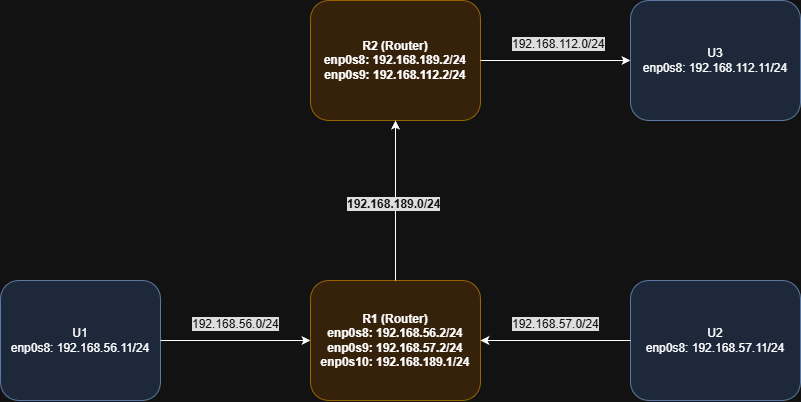

The diagram above was exported from draw.io. Its source (the exported page's mxGraphModel, read from the mxfile embedded in the PNG):
<mxGraphModel dx="1393" dy="792" grid="1" gridSize="10" guides="1" tooltips="1" connect="1" arrows="1" fold="1" page="1" pageScale="1" pageWidth="850" pageHeight="1100" math="0" shadow="0">
  <root>
    <mxCell id="0" />
    <mxCell id="1" parent="0" />
    <mxCell id="_Ml18Oyej_LML2HcSFJ0-1" parent="1" style="rounded=1;whiteSpace=wrap;html=1;fillColor=#dae8fc;strokeColor=#6c8ebf;" value="U1&lt;br&gt;enp0s8: 192.168.56.11/24" vertex="1">
      <mxGeometry height="120" width="160" x="30" y="760" as="geometry" />
    </mxCell>
    <mxCell id="_Ml18Oyej_LML2HcSFJ0-2" parent="1" style="rounded=1;whiteSpace=wrap;html=1;fillColor=#dae8fc;strokeColor=#6c8ebf;" value="U2&lt;br&gt;enp0s8: 192.168.57.11/24" vertex="1">
      <mxGeometry height="120" width="170" x="660" y="760" as="geometry" />
    </mxCell>
    <mxCell id="_Ml18Oyej_LML2HcSFJ0-3" parent="1" style="rounded=1;whiteSpace=wrap;html=1;fillColor=#ffe6cc;strokeColor=#d79b00;fontStyle=1" value="R1 (Router)&lt;br&gt;enp0s8: 192.168.56.2/24&lt;br&gt;enp0s9: 192.168.57.2/24&lt;br&gt;enp0s10: 192.168.189.1/24" vertex="1">
      <mxGeometry height="120" width="170" x="340" y="760" as="geometry" />
    </mxCell>
    <mxCell id="_Ml18Oyej_LML2HcSFJ0-5" edge="1" parent="1" source="_Ml18Oyej_LML2HcSFJ0-1" style="endArrow=classic;html=1;rounded=0;entryX=0;entryY=0.5;entryDx=0;entryDy=0;exitX=1;exitY=0.5;exitDx=0;exitDy=0;" target="_Ml18Oyej_LML2HcSFJ0-3" value="">
      <mxGeometry height="50" relative="1" width="50" as="geometry">
        <mxPoint x="220" y="845" as="sourcePoint" />
        <mxPoint x="270" y="795" as="targetPoint" />
      </mxGeometry>
    </mxCell>
    <mxCell id="_Ml18Oyej_LML2HcSFJ0-6" edge="1" parent="1" source="_Ml18Oyej_LML2HcSFJ0-2" style="endArrow=classic;html=1;rounded=0;entryX=1;entryY=0.5;entryDx=0;entryDy=0;exitX=0;exitY=0.5;exitDx=0;exitDy=0;" target="_Ml18Oyej_LML2HcSFJ0-3" value="">
      <mxGeometry height="50" relative="1" width="50" as="geometry">
        <mxPoint x="580" y="890" as="sourcePoint" />
        <mxPoint x="630" y="840" as="targetPoint" />
      </mxGeometry>
    </mxCell>
    <mxCell id="_Ml18Oyej_LML2HcSFJ0-7" parent="1" style="text;whiteSpace=wrap;html=1;fillColor=none;" value="&lt;span style=&quot;color: rgb(255, 255, 255); font-family: Helvetica; font-size: 12px; font-style: normal; font-variant-ligatures: normal; font-variant-caps: normal; font-weight: 400; letter-spacing: normal; orphans: 2; text-align: center; text-indent: 0px; text-transform: none; widows: 2; word-spacing: 0px; -webkit-text-stroke-width: 0px; white-space: nowrap; background-color: rgb(18, 18, 18); text-decoration-thickness: initial; text-decoration-style: initial; text-decoration-color: initial; display: inline !important; float: none;&quot;&gt;192.168.56.0/24&lt;/span&gt;" vertex="1">
      <mxGeometry height="40" width="100" x="220" y="790" as="geometry" />
    </mxCell>
    <mxCell id="_Ml18Oyej_LML2HcSFJ0-8" parent="1" style="text;whiteSpace=wrap;html=1;" value="&lt;span style=&quot;color: rgb(255, 255, 255); font-family: Helvetica; font-size: 12px; font-style: normal; font-variant-ligatures: normal; font-variant-caps: normal; font-weight: 400; letter-spacing: normal; orphans: 2; text-align: center; text-indent: 0px; text-transform: none; widows: 2; word-spacing: 0px; -webkit-text-stroke-width: 0px; white-space: nowrap; background-color: rgb(18, 18, 18); text-decoration-thickness: initial; text-decoration-style: initial; text-decoration-color: initial; display: inline !important; float: none;&quot;&gt;192.168.57.0/24&lt;/span&gt;" vertex="1">
      <mxGeometry height="40" width="100" x="540" y="790" as="geometry" />
    </mxCell>
    <mxCell id="_Ml18Oyej_LML2HcSFJ0-10" parent="1" style="rounded=1;whiteSpace=wrap;html=1;fillColor=#ffe6cc;strokeColor=#d79b00;fontStyle=1" value="R2 (Router)&lt;br&gt;enp0s8: 192.168.189.2/24&lt;br&gt;enp0s9: 192.168.112.2/24" vertex="1">
      <mxGeometry height="120" width="170" x="340" y="480" as="geometry" />
    </mxCell>
    <mxCell id="_Ml18Oyej_LML2HcSFJ0-11" edge="1" parent="1" source="_Ml18Oyej_LML2HcSFJ0-3" style="endArrow=classic;html=1;rounded=0;entryX=0.5;entryY=1;entryDx=0;entryDy=0;exitX=0.5;exitY=0;exitDx=0;exitDy=0;" target="_Ml18Oyej_LML2HcSFJ0-10" value="">
      <mxGeometry height="50" relative="1" width="50" as="geometry">
        <mxPoint x="400" y="700" as="sourcePoint" />
        <mxPoint x="450" y="650" as="targetPoint" />
      </mxGeometry>
    </mxCell>
    <mxCell id="_Ml18Oyej_LML2HcSFJ0-12" parent="1" style="text;whiteSpace=wrap;html=1;" value="&lt;span style=&quot;color: rgb(255, 255, 255); font-family: Helvetica; font-size: 12px; font-style: normal; font-variant-ligatures: normal; font-variant-caps: normal; font-weight: 700; letter-spacing: normal; orphans: 2; text-align: center; text-indent: 0px; text-transform: none; widows: 2; word-spacing: 0px; -webkit-text-stroke-width: 0px; white-space: nowrap; background-color: rgb(18, 18, 18); text-decoration-thickness: initial; text-decoration-style: initial; text-decoration-color: initial; display: inline !important; float: none;&quot;&gt;192.168.189.0/24&lt;/span&gt;" vertex="1">
      <mxGeometry height="40" width="100" x="375" y="670" as="geometry" />
    </mxCell>
    <mxCell id="_Ml18Oyej_LML2HcSFJ0-13" parent="1" style="rounded=1;whiteSpace=wrap;html=1;fillColor=#dae8fc;strokeColor=#6c8ebf;" value="U3&lt;br&gt;enp0s8: 192.168.112.11/24" vertex="1">
      <mxGeometry height="120" width="170" x="660" y="480" as="geometry" />
    </mxCell>
    <mxCell id="_Ml18Oyej_LML2HcSFJ0-14" edge="1" parent="1" source="_Ml18Oyej_LML2HcSFJ0-10" style="endArrow=classic;html=1;rounded=0;entryX=0;entryY=0.5;entryDx=0;entryDy=0;exitX=1;exitY=0.5;exitDx=0;exitDy=0;" target="_Ml18Oyej_LML2HcSFJ0-13" value="">
      <mxGeometry height="50" relative="1" width="50" as="geometry">
        <mxPoint x="550" y="560" as="sourcePoint" />
        <mxPoint x="600" y="510" as="targetPoint" />
      </mxGeometry>
    </mxCell>
    <mxCell id="_Ml18Oyej_LML2HcSFJ0-15" parent="1" style="text;whiteSpace=wrap;html=1;" value="&lt;span style=&quot;color: rgb(255, 255, 255); font-family: Helvetica; font-size: 12px; font-style: normal; font-variant-ligatures: normal; font-variant-caps: normal; font-weight: 400; letter-spacing: normal; orphans: 2; text-align: center; text-indent: 0px; text-transform: none; widows: 2; word-spacing: 0px; -webkit-text-stroke-width: 0px; white-space: nowrap; background-color: rgb(18, 18, 18); text-decoration-thickness: initial; text-decoration-style: initial; text-decoration-color: initial; display: inline !important; float: none;&quot;&gt;192.168.112.0/24&lt;/span&gt;" vertex="1">
      <mxGeometry height="40" width="100" x="540" y="510" as="geometry" />
    </mxCell>
  </root>
</mxGraphModel>